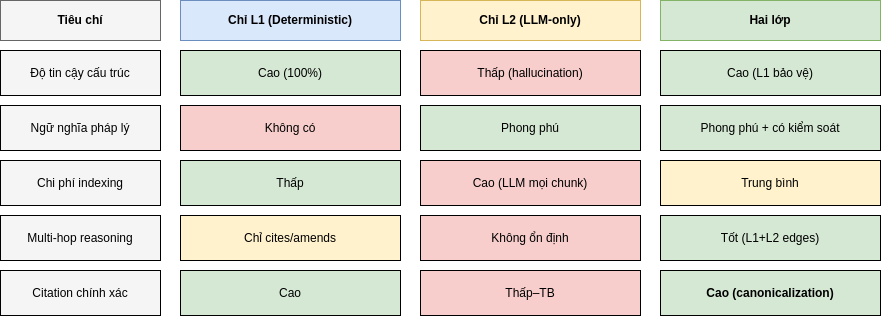

The diagram above was exported from draw.io. Its source (the exported page's mxGraphModel, read from the mxfile embedded in the PNG):
<mxGraphModel dx="1414" dy="829" grid="1" gridSize="10" guides="1" tooltips="1" connect="1" arrows="1" fold="1" page="1" pageScale="1" pageWidth="827" pageHeight="1169" math="0" shadow="0">
  <root>
    <mxCell id="0" />
    <mxCell id="1" parent="0" />
    <mxCell id="14kdmKHmQgacr2e75DwB-2" parent="1" style="rounded=0;whiteSpace=wrap;html=1;fillColor=#f5f5f5;strokeColor=#666666;fontStyle=1" value="Tiêu chí" vertex="1">
      <mxGeometry height="40" width="160" x="390" y="335" as="geometry" />
    </mxCell>
    <mxCell id="14kdmKHmQgacr2e75DwB-3" parent="1" style="rounded=0;whiteSpace=wrap;html=1;fillColor=#dae8fc;strokeColor=#6c8ebf;fontStyle=1" value="Chỉ L1 (Deterministic)" vertex="1">
      <mxGeometry height="40" width="220" x="570" y="335" as="geometry" />
    </mxCell>
    <mxCell id="14kdmKHmQgacr2e75DwB-4" parent="1" style="rounded=0;whiteSpace=wrap;html=1;fillColor=#fff2cc;strokeColor=#d6b656;fontStyle=1" value="Chỉ L2 (LLM-only)" vertex="1">
      <mxGeometry height="40" width="220" x="810" y="335" as="geometry" />
    </mxCell>
    <mxCell id="14kdmKHmQgacr2e75DwB-5" parent="1" style="rounded=0;whiteSpace=wrap;html=1;fillColor=#d5e8d4;strokeColor=#82b366;fontStyle=1" value="Hai lớp" vertex="1">
      <mxGeometry height="40" width="220" x="1050" y="335" as="geometry" />
    </mxCell>
    <mxCell id="14kdmKHmQgacr2e75DwB-6" parent="1" style="rounded=0;whiteSpace=wrap;html=1;fillColor=#f5f5f5;" value="Độ tin cậy cấu trúc" vertex="1">
      <mxGeometry height="45" width="160" x="390" y="385" as="geometry" />
    </mxCell>
    <mxCell id="14kdmKHmQgacr2e75DwB-7" parent="1" style="rounded=0;whiteSpace=wrap;html=1;fillColor=#d5e8d4;" value="Cao (100%)" vertex="1">
      <mxGeometry height="45" width="220" x="570" y="385" as="geometry" />
    </mxCell>
    <mxCell id="14kdmKHmQgacr2e75DwB-8" parent="1" style="rounded=0;whiteSpace=wrap;html=1;fillColor=#f8cecc;" value="Thấp (hallucination)" vertex="1">
      <mxGeometry height="45" width="220" x="810" y="385" as="geometry" />
    </mxCell>
    <mxCell id="14kdmKHmQgacr2e75DwB-9" parent="1" style="rounded=0;whiteSpace=wrap;html=1;fillColor=#d5e8d4;" value="Cao (L1 bảo vệ)" vertex="1">
      <mxGeometry height="45" width="220" x="1050" y="385" as="geometry" />
    </mxCell>
    <mxCell id="14kdmKHmQgacr2e75DwB-10" parent="1" style="rounded=0;whiteSpace=wrap;html=1;fillColor=#f5f5f5;" value="Ngữ nghĩa pháp lý" vertex="1">
      <mxGeometry height="45" width="160" x="390" y="440" as="geometry" />
    </mxCell>
    <mxCell id="14kdmKHmQgacr2e75DwB-11" parent="1" style="rounded=0;whiteSpace=wrap;html=1;fillColor=#f8cecc;" value="Không có" vertex="1">
      <mxGeometry height="45" width="220" x="570" y="440" as="geometry" />
    </mxCell>
    <mxCell id="14kdmKHmQgacr2e75DwB-12" parent="1" style="rounded=0;whiteSpace=wrap;html=1;fillColor=#d5e8d4;" value="Phong phú" vertex="1">
      <mxGeometry height="45" width="220" x="810" y="440" as="geometry" />
    </mxCell>
    <mxCell id="14kdmKHmQgacr2e75DwB-13" parent="1" style="rounded=0;whiteSpace=wrap;html=1;fillColor=#d5e8d4;" value="Phong phú + có kiểm soát" vertex="1">
      <mxGeometry height="45" width="220" x="1050" y="440" as="geometry" />
    </mxCell>
    <mxCell id="14kdmKHmQgacr2e75DwB-14" parent="1" style="rounded=0;whiteSpace=wrap;html=1;fillColor=#f5f5f5;" value="Chi phí indexing" vertex="1">
      <mxGeometry height="45" width="160" x="390" y="495" as="geometry" />
    </mxCell>
    <mxCell id="14kdmKHmQgacr2e75DwB-15" parent="1" style="rounded=0;whiteSpace=wrap;html=1;fillColor=#d5e8d4;" value="Thấp" vertex="1">
      <mxGeometry height="45" width="220" x="570" y="495" as="geometry" />
    </mxCell>
    <mxCell id="14kdmKHmQgacr2e75DwB-16" parent="1" style="rounded=0;whiteSpace=wrap;html=1;fillColor=#f8cecc;" value="Cao (LLM mọi chunk)" vertex="1">
      <mxGeometry height="45" width="220" x="810" y="495" as="geometry" />
    </mxCell>
    <mxCell id="14kdmKHmQgacr2e75DwB-17" parent="1" style="rounded=0;whiteSpace=wrap;html=1;fillColor=#fff2cc;" value="Trung bình" vertex="1">
      <mxGeometry height="45" width="220" x="1050" y="495" as="geometry" />
    </mxCell>
    <mxCell id="14kdmKHmQgacr2e75DwB-18" parent="1" style="rounded=0;whiteSpace=wrap;html=1;fillColor=#f5f5f5;" value="Multi-hop reasoning" vertex="1">
      <mxGeometry height="45" width="160" x="390" y="550" as="geometry" />
    </mxCell>
    <mxCell id="14kdmKHmQgacr2e75DwB-19" parent="1" style="rounded=0;whiteSpace=wrap;html=1;fillColor=#fff2cc;" value="Chỉ cites/amends" vertex="1">
      <mxGeometry height="45" width="220" x="570" y="550" as="geometry" />
    </mxCell>
    <mxCell id="14kdmKHmQgacr2e75DwB-20" parent="1" style="rounded=0;whiteSpace=wrap;html=1;fillColor=#f8cecc;" value="Không ổn định" vertex="1">
      <mxGeometry height="45" width="220" x="810" y="550" as="geometry" />
    </mxCell>
    <mxCell id="14kdmKHmQgacr2e75DwB-21" parent="1" style="rounded=0;whiteSpace=wrap;html=1;fillColor=#d5e8d4;" value="Tốt (L1+L2 edges)" vertex="1">
      <mxGeometry height="45" width="220" x="1050" y="550" as="geometry" />
    </mxCell>
    <mxCell id="14kdmKHmQgacr2e75DwB-22" parent="1" style="rounded=0;whiteSpace=wrap;html=1;fillColor=#f5f5f5;" value="Citation chính xác" vertex="1">
      <mxGeometry height="45" width="160" x="390" y="605" as="geometry" />
    </mxCell>
    <mxCell id="14kdmKHmQgacr2e75DwB-23" parent="1" style="rounded=0;whiteSpace=wrap;html=1;fillColor=#d5e8d4;" value="Cao" vertex="1">
      <mxGeometry height="45" width="220" x="570" y="605" as="geometry" />
    </mxCell>
    <mxCell id="14kdmKHmQgacr2e75DwB-24" parent="1" style="rounded=0;whiteSpace=wrap;html=1;fillColor=#f8cecc;" value="Thấp–TB" vertex="1">
      <mxGeometry height="45" width="220" x="810" y="605" as="geometry" />
    </mxCell>
    <mxCell id="14kdmKHmQgacr2e75DwB-25" parent="1" style="rounded=0;whiteSpace=wrap;html=1;fillColor=#d5e8d4;fontStyle=1" value="Cao (canonicalization)" vertex="1">
      <mxGeometry height="45" width="220" x="1050" y="605" as="geometry" />
    </mxCell>
  </root>
</mxGraphModel>